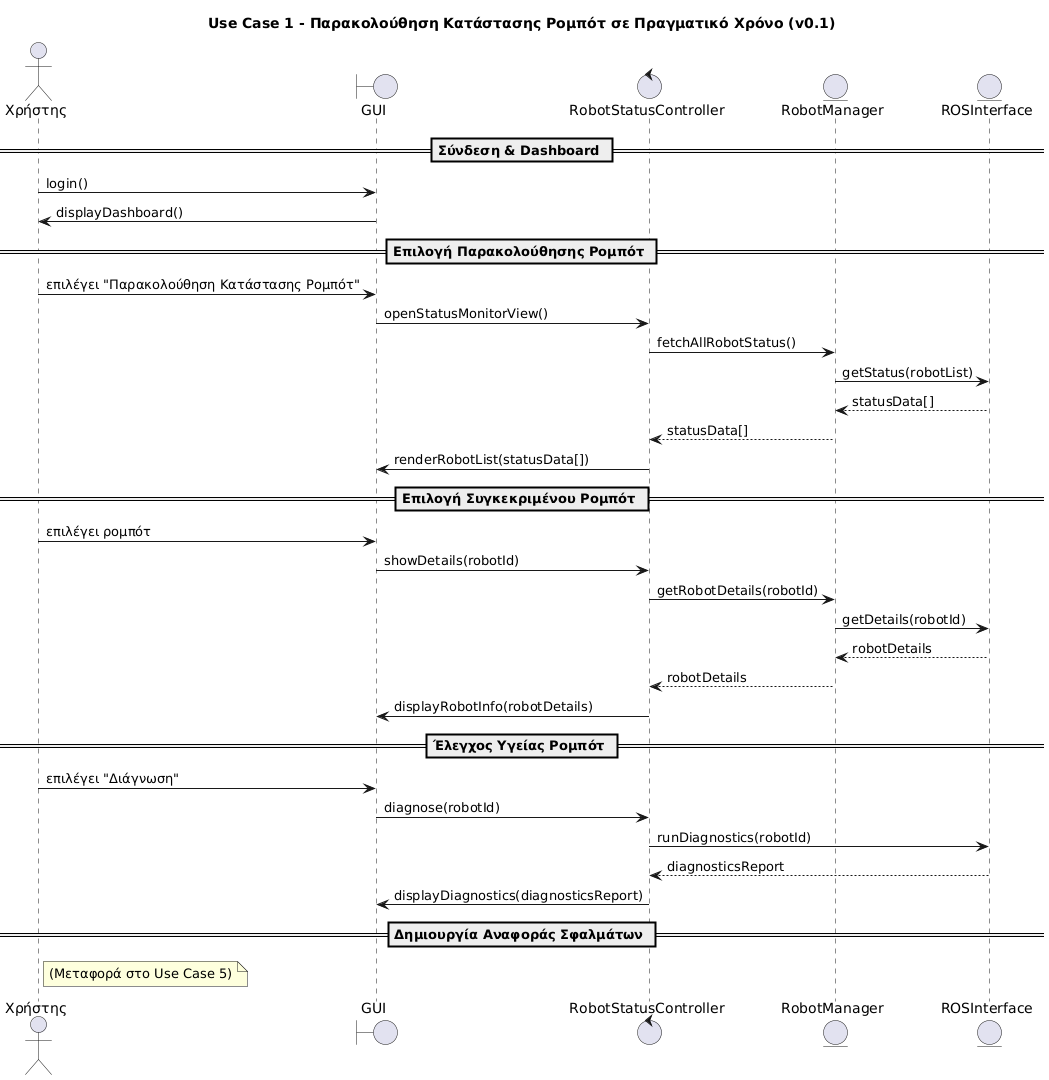

The diagram above was rendered by PlantUML. Its source (embedded in the PNG):
@startuml
title Use Case 1 - Παρακολούθηση Κατάστασης Ρομπότ σε Πραγματικό Χρόνο (v0.1)

actor Χρήστης
boundary GUI
control RobotStatusController
entity RobotManager
entity ROSInterface

== Σύνδεση & Dashboard ==
Χρήστης -> GUI : login()
GUI -> Χρήστης : displayDashboard()

== Επιλογή Παρακολούθησης Ρομπότ ==
Χρήστης -> GUI : επιλέγει "Παρακολούθηση Κατάστασης Ρομπότ"
GUI -> RobotStatusController : openStatusMonitorView()
RobotStatusController -> RobotManager : fetchAllRobotStatus()
RobotManager -> ROSInterface : getStatus(robotList)
ROSInterface --> RobotManager : statusData[]
RobotManager --> RobotStatusController : statusData[]
RobotStatusController -> GUI : renderRobotList(statusData[])

== Επιλογή Συγκεκριμένου Ρομπότ ==
Χρήστης -> GUI : επιλέγει ρομπότ
GUI -> RobotStatusController : showDetails(robotId)
RobotStatusController -> RobotManager : getRobotDetails(robotId)
RobotManager -> ROSInterface : getDetails(robotId)
ROSInterface --> RobotManager : robotDetails
RobotManager --> RobotStatusController : robotDetails
RobotStatusController -> GUI : displayRobotInfo(robotDetails)

== Έλεγχος Υγείας Ρομπότ ==
Χρήστης -> GUI : επιλέγει "Διάγνωση"
GUI -> RobotStatusController : diagnose(robotId)
RobotStatusController -> ROSInterface : runDiagnostics(robotId)
ROSInterface --> RobotStatusController : diagnosticsReport
RobotStatusController -> GUI : displayDiagnostics(diagnosticsReport)

== Δημιουργία Αναφοράς Σφαλμάτων ==
note right of Χρήστης
(Μεταφορά στο Use Case 5)
end note
@enduml